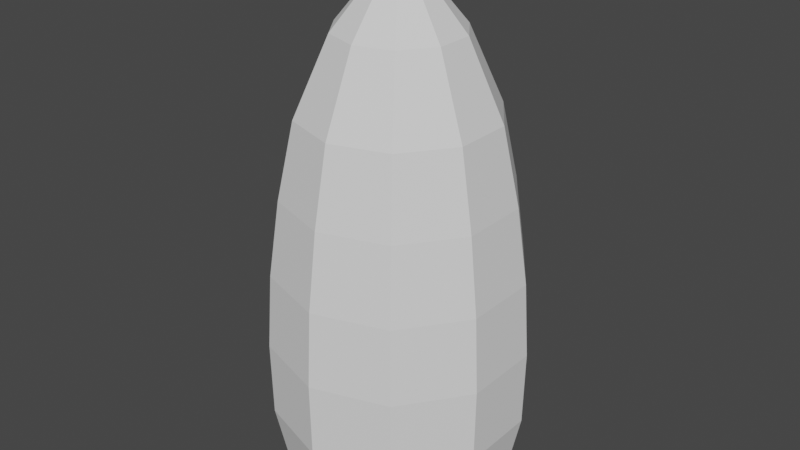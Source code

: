 # Source: bullet.blend  (saved by Blender 2.80.75; exported with 4.5.12 LTS)
import bpy
from mathutils import Matrix  # noqa: F401  (used for matrix-valued properties, if any)

bpy.ops.wm.read_factory_settings(use_empty=True)
scene = bpy.context.scene
scene.name = 'Scene'

# ---- collections
col_collection = bpy.data.collections.new('Collection'); scene.collection.children.link(col_collection)

# ---- world
world_world = bpy.data.worlds.new('World'); scene.world = world_world
world_world.use_nodes = True; world_world.node_tree.nodes.clear()
_N = world_world.node_tree.nodes; _L = world_world.node_tree.links
n0 = _N.new('ShaderNodeOutputWorld'); n0.name = 'World Output'; n0.location = (300, 300)
n1 = _N.new('ShaderNodeBackground'); n1.name = 'Background'; n1.location = (10, 300)
n1.inputs[0].default_value = (0.05088, 0.05088, 0.05088, 1.0)
_L.new(n1.outputs[0], n0.inputs[0])
n0.is_active_output = True
world_world.color = (0.05088, 0.05088, 0.05088)
world_world.use_sun_shadow = False
world_world.sun_shadow_jitter_overblur = 0.0

# ---- meshes
me_cylinder = bpy.data.meshes.new('Cylinder')
me_cylinder.from_pydata([(4.935e-09, 0.808, -1.0), (2.906e-08, -0.0001052, 1.0), (0.4749, 0.6537, -1.0), (-6.183e-05, -8.512e-05, 1.0), (0.7685, 0.2497, -1.0), (-0.0001001, -3.25e-05, 1.0), (0.7685, -0.2497, -1.0), (-0.0001001, 3.254e-05, 1.0), (0.4749, -0.6537, -1.0), (-6.183e-05, 8.516e-05, 1.0), (-6.57e-08, -0.808, -1.0), (2.907e-08, 0.0001053, 1.0), (-0.4749, -0.6537, -1.0), (6.189e-05, 8.516e-05, 1.0), (-0.7685, -0.2497, -1.0), (0.0001001, 3.254e-05, 1.0), (-0.7685, 0.2497, -1.0), (0.0001001, -3.25e-05, 1.0), (-0.4749, 0.6537, -1.0), (6.189e-05, -8.512e-05, 1.0), (1.842e-09, 0.9215, -0.7143), (2.791e-09, 0.9315, -0.4286), (1.282e-09, 0.8963, -0.1429), (7.56e-10, 0.8182, 0.1429), (7.224e-09, 0.699, 0.4286), (1.194e-08, 0.4515, 0.7143), (0.2654, 0.3653, 0.7143), (0.4109, 0.5655, 0.4286), (0.4809, 0.6619, 0.1429), (0.5268, 0.7251, -0.1429), (0.5475, 0.7536, -0.4286), (0.5417, 0.7455, -0.7143), (0.4294, 0.1395, 0.7143), (0.6648, 0.216, 0.4286), (0.7781, 0.2528, 0.1429), (0.8524, 0.277, -0.1429), (0.8859, 0.2878, -0.4286), (0.8764, 0.2848, -0.7143), (0.4294, -0.1395, 0.7143), (0.6648, -0.216, 0.4286), (0.7781, -0.2528, 0.1429), (0.8524, -0.277, -0.1429), (0.8859, -0.2878, -0.4286), (0.8764, -0.2848, -0.7143), (0.2654, -0.3653, 0.7143), (0.4109, -0.5655, 0.4286), (0.4809, -0.6619, 0.1429), (0.5268, -0.7251, -0.1429), (0.5475, -0.7536, -0.4286), (0.5417, -0.7455, -0.7143), (-2.753e-08, -0.4515, 0.7143), (-5.388e-08, -0.699, 0.4286), (-7.077e-08, -0.8182, 0.1429), (-7.708e-08, -0.8963, -0.1429), (-7.864e-08, -0.9315, -0.4286), (-7.872e-08, -0.9215, -0.7143), (-0.2654, -0.3653, 0.7143), (-0.4109, -0.5655, 0.4286), (-0.4809, -0.6619, 0.1429), (-0.5268, -0.7251, -0.1429), (-0.5475, -0.7536, -0.4286), (-0.5417, -0.7455, -0.7143), (-0.4294, -0.1395, 0.7143), (-0.6648, -0.216, 0.4286), (-0.7781, -0.2528, 0.1429), (-0.8524, -0.277, -0.1429), (-0.8859, -0.2878, -0.4286), (-0.8764, -0.2848, -0.7143), (-0.4294, 0.1395, 0.7143), (-0.6648, 0.216, 0.4286), (-0.7781, 0.2528, 0.1429), (-0.8524, 0.277, -0.1429), (-0.8859, 0.2878, -0.4286), (-0.8764, 0.2848, -0.7143), (-0.2654, 0.3653, 0.7143), (-0.4109, 0.5655, 0.4286), (-0.4809, 0.6619, 0.1429), (-0.5268, 0.7251, -0.1429), (-0.5475, 0.7536, -0.4286), (-0.5417, 0.7455, -0.7143)], [], [(25, 1, 3, 26), (26, 3, 5, 32), (32, 5, 7, 38), (38, 7, 9, 44), (44, 9, 11, 50), (50, 11, 13, 56), (56, 13, 15, 62), (62, 15, 17, 68), (3, 1, 19, 17, 15, 13, 11, 9, 7, 5), (68, 17, 19, 74), (74, 19, 1, 25), (0, 2, 4, 6, 8, 10, 12, 14, 16, 18), (18, 79, 20, 0), (79, 78, 21, 20), (78, 77, 22, 21), (77, 76, 23, 22), (76, 75, 24, 23), (75, 74, 25, 24), (16, 73, 79, 18), (73, 72, 78, 79), (72, 71, 77, 78), (71, 70, 76, 77), (70, 69, 75, 76), (69, 68, 74, 75), (14, 67, 73, 16), (67, 66, 72, 73), (66, 65, 71, 72), (65, 64, 70, 71), (64, 63, 69, 70), (63, 62, 68, 69), (12, 61, 67, 14), (61, 60, 66, 67), (60, 59, 65, 66), (59, 58, 64, 65), (58, 57, 63, 64), (57, 56, 62, 63), (10, 55, 61, 12), (55, 54, 60, 61), (54, 53, 59, 60), (53, 52, 58, 59), (52, 51, 57, 58), (51, 50, 56, 57), (8, 49, 55, 10), (49, 48, 54, 55), (48, 47, 53, 54), (47, 46, 52, 53), (46, 45, 51, 52), (45, 44, 50, 51), (6, 43, 49, 8), (43, 42, 48, 49), (42, 41, 47, 48), (41, 40, 46, 47), (40, 39, 45, 46), (39, 38, 44, 45), (4, 37, 43, 6), (37, 36, 42, 43), (36, 35, 41, 42), (35, 34, 40, 41), (34, 33, 39, 40), (33, 32, 38, 39), (2, 31, 37, 4), (31, 30, 36, 37), (30, 29, 35, 36), (29, 28, 34, 35), (28, 27, 33, 34), (27, 26, 32, 33), (0, 20, 31, 2), (20, 21, 30, 31), (21, 22, 29, 30), (22, 23, 28, 29), (23, 24, 27, 28), (24, 25, 26, 27)])
_uv = me_cylinder.uv_layers.new(name='UVMap')
_uv.uv.foreach_set('vector', [1.0, 0.9286, 1.0, 1.0, 0.9, 1.0, 0.9, 0.9286, 0.9, 0.9286, 0.9, 1.0, 0.8, 1.0, 0.8, 0.9286, 0.8, 0.9286, 0.8, 1.0, 0.7, 1.0, 0.7, 0.9286, 0.7, 0.9286, 0.7, 1.0, 0.6, 1.0, 0.6, 0.9286, 0.6, 0.9286, 0.6, 1.0, 0.5, 1.0, 0.5, 0.9286, 0.5, 0.9286, 0.5, 1.0, 0.4, 1.0, 0.4, 0.9286, 0.4, 0.9286, 0.4, 1.0, 0.3, 1.0, 0.3, 0.9286, 0.3, 0.9286, 0.3, 1.0, 0.2, 1.0, 0.2, 0.9286, 0.3911, 0.4442, 0.25, 0.49, 0.1089, 0.4442, 0.02175, 0.3242, 0.02175, 0.1758, 0.1089, 0.05584, 0.25, 0.01, 0.3911, 0.05584, 0.4783, 0.1758, 0.4783, 0.3242, 0.2, 0.9286, 0.2, 1.0, 0.1, 1.0, 0.1, 0.9286, 0.1, 0.9286, 0.1, 1.0, -7.451e-08, 1.0, -7.451e-08, 0.9286, 0.75, 0.49, 0.8911, 0.4442, 0.9783, 0.3242, 0.9783, 0.1758, 0.8911, 0.05584, 0.75, 0.01, 0.6089, 0.05584, 0.5217, 0.1758, 0.5217, 0.3242, 0.6089, 0.4442, 0.1, 0.5, 0.1, 0.5714, -7.451e-08, 0.5714, -7.451e-08, 0.5, 0.1, 0.5714, 0.1, 0.6429, -7.451e-08, 0.6429, -7.451e-08, 0.5714, 0.1, 0.6429, 0.1, 0.7143, -7.451e-08, 0.7143, -7.451e-08, 0.6429, 0.1, 0.7143, 0.1, 0.7857, -7.451e-08, 0.7857, -7.451e-08, 0.7143, 0.1, 0.7857, 0.1, 0.8571, -7.451e-08, 0.8571, -7.451e-08, 0.7857, 0.1, 0.8571, 0.1, 0.9286, -7.451e-08, 0.9286, -7.451e-08, 0.8571, 0.2, 0.5, 0.2, 0.5714, 0.1, 0.5714, 0.1, 0.5, 0.2, 0.5714, 0.2, 0.6429, 0.1, 0.6429, 0.1, 0.5714, 0.2, 0.6429, 0.2, 0.7143, 0.1, 0.7143, 0.1, 0.6429, 0.2, 0.7143, 0.2, 0.7857, 0.1, 0.7857, 0.1, 0.7143, 0.2, 0.7857, 0.2, 0.8571, 0.1, 0.8571, 0.1, 0.7857, 0.2, 0.8571, 0.2, 0.9286, 0.1, 0.9286, 0.1, 0.8571, 0.3, 0.5, 0.3, 0.5714, 0.2, 0.5714, 0.2, 0.5, 0.3, 0.5714, 0.3, 0.6429, 0.2, 0.6429, 0.2, 0.5714, 0.3, 0.6429, 0.3, 0.7143, 0.2, 0.7143, 0.2, 0.6429, 0.3, 0.7143, 0.3, 0.7857, 0.2, 0.7857, 0.2, 0.7143, 0.3, 0.7857, 0.3, 0.8571, 0.2, 0.8571, 0.2, 0.7857, 0.3, 0.8571, 0.3, 0.9286, 0.2, 0.9286, 0.2, 0.8571, 0.4, 0.5, 0.4, 0.5714, 0.3, 0.5714, 0.3, 0.5, 0.4, 0.5714, 0.4, 0.6429, 0.3, 0.6429, 0.3, 0.5714, 0.4, 0.6429, 0.4, 0.7143, 0.3, 0.7143, 0.3, 0.6429, 0.4, 0.7143, 0.4, 0.7857, 0.3, 0.7857, 0.3, 0.7143, 0.4, 0.7857, 0.4, 0.8571, 0.3, 0.8571, 0.3, 0.7857, 0.4, 0.8571, 0.4, 0.9286, 0.3, 0.9286, 0.3, 0.8571, 0.5, 0.5, 0.5, 0.5714, 0.4, 0.5714, 0.4, 0.5, 0.5, 0.5714, 0.5, 0.6429, 0.4, 0.6429, 0.4, 0.5714, 0.5, 0.6429, 0.5, 0.7143, 0.4, 0.7143, 0.4, 0.6429, 0.5, 0.7143, 0.5, 0.7857, 0.4, 0.7857, 0.4, 0.7143, 0.5, 0.7857, 0.5, 0.8571, 0.4, 0.8571, 0.4, 0.7857, 0.5, 0.8571, 0.5, 0.9286, 0.4, 0.9286, 0.4, 0.8571, 0.6, 0.5, 0.6, 0.5714, 0.5, 0.5714, 0.5, 0.5, 0.6, 0.5714, 0.6, 0.6429, 0.5, 0.6429, 0.5, 0.5714, 0.6, 0.6429, 0.6, 0.7143, 0.5, 0.7143, 0.5, 0.6429, 0.6, 0.7143, 0.6, 0.7857, 0.5, 0.7857, 0.5, 0.7143, 0.6, 0.7857, 0.6, 0.8571, 0.5, 0.8571, 0.5, 0.7857, 0.6, 0.8571, 0.6, 0.9286, 0.5, 0.9286, 0.5, 0.8571, 0.7, 0.5, 0.7, 0.5714, 0.6, 0.5714, 0.6, 0.5, 0.7, 0.5714, 0.7, 0.6429, 0.6, 0.6429, 0.6, 0.5714, 0.7, 0.6429, 0.7, 0.7143, 0.6, 0.7143, 0.6, 0.6429, 0.7, 0.7143, 0.7, 0.7857, 0.6, 0.7857, 0.6, 0.7143, 0.7, 0.7857, 0.7, 0.8571, 0.6, 0.8571, 0.6, 0.7857, 0.7, 0.8571, 0.7, 0.9286, 0.6, 0.9286, 0.6, 0.8571, 0.8, 0.5, 0.8, 0.5714, 0.7, 0.5714, 0.7, 0.5, 0.8, 0.5714, 0.8, 0.6429, 0.7, 0.6429, 0.7, 0.5714, 0.8, 0.6429, 0.8, 0.7143, 0.7, 0.7143, 0.7, 0.6429, 0.8, 0.7143, 0.8, 0.7857, 0.7, 0.7857, 0.7, 0.7143, 0.8, 0.7857, 0.8, 0.8571, 0.7, 0.8571, 0.7, 0.7857, 0.8, 0.8571, 0.8, 0.9286, 0.7, 0.9286, 0.7, 0.8571, 0.9, 0.5, 0.9, 0.5714, 0.8, 0.5714, 0.8, 0.5, 0.9, 0.5714, 0.9, 0.6429, 0.8, 0.6429, 0.8, 0.5714, 0.9, 0.6429, 0.9, 0.7143, 0.8, 0.7143, 0.8, 0.6429, 0.9, 0.7143, 0.9, 0.7857, 0.8, 0.7857, 0.8, 0.7143, 0.9, 0.7857, 0.9, 0.8571, 0.8, 0.8571, 0.8, 0.7857, 0.9, 0.8571, 0.9, 0.9286, 0.8, 0.9286, 0.8, 0.8571, 1.0, 0.5, 1.0, 0.5714, 0.9, 0.5714, 0.9, 0.5, 1.0, 0.5714, 1.0, 0.6429, 0.9, 0.6429, 0.9, 0.5714, 1.0, 0.6429, 1.0, 0.7143, 0.9, 0.7143, 0.9, 0.6429, 1.0, 0.7143, 1.0, 0.7857, 0.9, 0.7857, 0.9, 0.7143, 1.0, 0.7857, 1.0, 0.8571, 0.9, 0.8571, 0.9, 0.7857, 1.0, 0.8571, 1.0, 0.9286, 0.9, 0.9286, 0.9, 0.8571])
me_cylinder.use_remesh_preserve_volume = False
me_cylinder.use_remesh_preserve_attributes = False
me_cylinder.use_mirror_vertex_groups = False
me_cylinder.update()

# ---- objects
ob_cylinder = bpy.data.objects.new('Cylinder', me_cylinder)

# ---- transforms, parenting, visibility, modifiers, constraints
ob_cylinder.location = (0.0, 0.0, 0.0)
ob_cylinder.scale = (1.0, 1.0, 1.923)
ob_cylinder.lineart.crease_threshold = 0.0

# ---- collection membership
col_collection.objects.link(ob_cylinder)

# ---- scene / render settings (as saved in the file)
scene.frame_start = 1; scene.frame_end = 250; scene.frame_set(1)
scene.render.engine = 'BLENDER_EEVEE_NEXT'
scene.cycles.use_denoising = False
scene.cycles.samples = 128
scene.cycles.sampling_pattern = 'TABULATED_SOBOL'
scene.cycles.use_adaptive_sampling = False
scene.cycles.use_light_tree = False
scene.view_settings.view_transform = 'Filmic'
bpy.context.view_layer.update()

# ---- added for rendering (the .blend has no active camera and no usable light): camera, sun
cam_auto = bpy.data.cameras.new('AutoCamera')
cam_auto.lens = 50.0
cam_auto.sensor_width = 36.0
cam_auto.clip_end = 1000.0
ob_auto_camera = bpy.data.objects.new('AutoCamera', cam_auto)
scene.collection.objects.link(ob_auto_camera)
ob_auto_camera.location = (4.28014, -5.13617, 3.42411)
ob_auto_camera.rotation_euler = (1.09748, -7.21219e-08, 0.694738)
scene.camera = ob_auto_camera
light_auto_sun = bpy.data.lights.new('AutoSun', 'SUN')
light_auto_sun.energy = 3.0
light_auto_sun.angle = 0.0523599
ob_auto_sun = bpy.data.objects.new('AutoSun', light_auto_sun)
scene.collection.objects.link(ob_auto_sun)
ob_auto_sun.rotation_euler = (0.872665, 0.174533, 0.523599)
bpy.context.view_layer.update()
